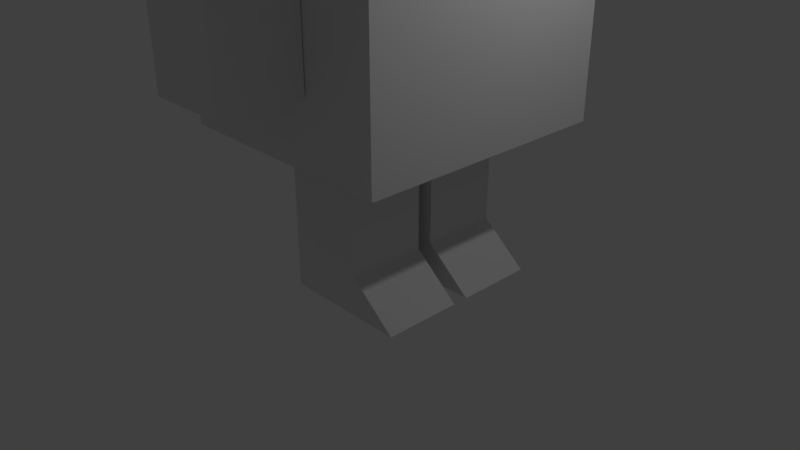 # Source: ModeloPersonagens.blend  (saved by Blender 2.79.0; exported with 4.5.12 LTS)
import bpy
from mathutils import Matrix  # noqa: F401  (used for matrix-valued properties, if any)

bpy.ops.wm.read_factory_settings(use_empty=True)
scene = bpy.context.scene
scene.name = 'Scene'

# ---- collections
col_collection_1 = bpy.data.collections.new('Collection 1'); scene.collection.children.link(col_collection_1)

# ---- world
world_world = bpy.data.worlds.new('World'); scene.world = world_world
world_world.color = (0.05088, 0.05088, 0.05088)
world_world.use_sun_shadow = False
world_world.sun_shadow_jitter_overblur = 0.0
world_world.cycles.sampling_method = 'MANUAL'

# ---- cameras
cam_camera = bpy.data.cameras.new('Camera')
cam_camera.clip_end = 100.0
cam_camera.lens = 35.0
cam_camera.sensor_width = 32.0
cam_camera.sensor_height = 18.0
cam_camera.ortho_scale = 7.314
cam_camera.dof.focus_distance = 0.0
cam_camera.dof.aperture_fstop = 128.0

# ---- lights
light_lamp = bpy.data.lights.new('Lamp', 'POINT')
light_lamp.transmission_factor = 0.0
light_lamp.cutoff_distance = 30.0
light_lamp.energy = 100.0
light_lamp.shadow_buffer_clip_start = 1.001
light_lamp.shadow_soft_size = 0.1
light_lamp.shadow_maximum_resolution = 0.006
light_lamp.use_absolute_resolution = True

# ---- meshes
me_cube_005 = bpy.data.meshes.new('Cube.005')
me_cube_005.from_pydata([(1.0, 1.0, -1.0), (1.0, 1.0, 1.0), (1.0, 0.0, -1.0), (1.0, 0.0, 1.0), (0.0, 1.0, -1.0), (0.0, 1.0, 1.0), (0.0, 0.0, 1.0), (0.0, 0.0, -1.0)], [], [(4, 5, 1, 0), (6, 7, 2, 3), (5, 4, 7, 6), (4, 0, 2, 7), (0, 1, 3, 2), (1, 5, 6, 3)])
me_cube_005.use_remesh_preserve_volume = False
me_cube_005.use_remesh_preserve_attributes = False
me_cube_005.use_mirror_vertex_groups = False
me_cube_005.update()
me_cube_004 = bpy.data.meshes.new('Cube.004')
me_cube_004.from_pydata([(-1.56, -1.89, -1.08), (-1.56, -1.89, 2.28), (-1.56, 1.89, -1.08), (-1.56, 1.89, 2.28), (2.36, -1.89, -1.08), (2.36, -1.89, 2.28), (2.36, 1.89, -1.08), (2.36, 1.89, 2.28)], [], [(0, 1, 3, 2), (2, 3, 7, 6), (6, 7, 5, 4), (4, 5, 1, 0), (2, 6, 4, 0), (7, 3, 1, 5)])
me_cube_004.use_remesh_preserve_volume = False
me_cube_004.use_remesh_preserve_attributes = False
me_cube_004.use_mirror_vertex_groups = False
me_cube_004.update()
me_cube_003 = bpy.data.meshes.new('Cube.003')
me_cube_003.from_pydata([(-1.25, -1.139, -1.0), (-1.25, -1.139, 1.143), (-1.25, 1.139, -1.0), (-1.25, 1.139, 1.143), (1.208, -1.139, -1.0), (1.208, -1.139, 1.143), (1.208, 1.139, -1.0), (1.208, 1.139, 1.143)], [], [(0, 1, 3, 2), (2, 3, 7, 6), (6, 7, 5, 4), (4, 5, 1, 0), (2, 6, 4, 0), (7, 3, 1, 5)])
me_cube_003.use_remesh_preserve_volume = False
me_cube_003.use_remesh_preserve_attributes = False
me_cube_003.use_mirror_vertex_groups = False
me_cube_003.update()
me_cube_002 = bpy.data.meshes.new('Cube.002')
me_cube_002.from_pydata([(1.602, 1.1, -1.0), (1.0, 1.1, 1.0), (1.602, 0.1, -1.0), (1.0, 0.1, 1.0), (0.0, 1.1, -1.0), (0.0, 1.1, 1.0), (0.0, 0.1, 1.0), (0.0, 0.1, -1.0), (1.0, 1.1, -0.502), (1.0, 0.1, -0.502), (0.0, 0.1, -0.502), (0.0, 1.1, -0.502)], [], [(11, 5, 1, 8), (10, 7, 2, 9), (11, 4, 7, 10), (4, 0, 2, 7), (8, 1, 3, 9), (1, 5, 6, 3), (0, 8, 9, 2), (5, 11, 10, 6), (6, 10, 9, 3), (4, 11, 8, 0)])
me_cube_002.use_remesh_preserve_volume = False
me_cube_002.use_remesh_preserve_attributes = False
me_cube_002.use_mirror_vertex_groups = False
me_cube_002.update()
me_cube_006 = bpy.data.meshes.new('Cube.006')
me_cube_006.from_pydata([(1.0, 1.0, -1.0), (1.0, 1.0, 1.0), (1.0, 0.0, -1.0), (1.0, 0.0, 1.0), (0.0, 1.0, -1.0), (0.0, 1.0, 1.0), (0.0, 0.0, 1.0), (0.0, 0.0, -1.0)], [], [(4, 5, 1, 0), (6, 7, 2, 3), (5, 4, 7, 6), (4, 0, 2, 7), (0, 1, 3, 2), (1, 5, 6, 3)])
me_cube_006.use_remesh_preserve_volume = False
me_cube_006.use_remesh_preserve_attributes = False
me_cube_006.use_mirror_vertex_groups = False
me_cube_006.update()

# ---- objects
ob_cube_003 = bpy.data.objects.new('Cube.003', me_cube_005)
ob_cube_002 = bpy.data.objects.new('Cube.002', me_cube_004)
ob_cube_001 = bpy.data.objects.new('Cube.001', me_cube_003)
ob_cube = bpy.data.objects.new('Cube', me_cube_002)
ob_lamp = bpy.data.objects.new('Lamp', light_lamp)
ob_camera = bpy.data.objects.new('Camera', cam_camera)
ob_cube_004 = bpy.data.objects.new('Cube.004', me_cube_006)

# ---- transforms, parenting, visibility, modifiers, constraints
ob_cube_003.location = (0.0, 1.65, 3.7)
ob_cube_003.lineart.crease_threshold = 0.0
ob_cube_002.location = (0.0, 0.0, 5.8)
ob_cube_002.lineart.crease_threshold = 0.0
ob_cube_001.location = (0.4865, 0.0, 3.3)
ob_cube_001.scale = (1.2, 1.44, 1.4)
ob_cube_001.lineart.crease_threshold = 0.0
ob_cube.location = (0.0, 0.0, 1.0)
ob_cube.lineart.crease_threshold = 0.0
_m = ob_cube.modifiers.new('Mirror', 'MIRROR')
_m.use_axis = (False, True, False)
ob_lamp.location = (4.076, 1.005, 5.904)
ob_lamp.rotation_euler = (0.6503, 0.05522, 1.866)
ob_lamp.lock_rotations_4d = False
ob_lamp.empty_display_type = 'ARROWS'
ob_lamp.color = (0.0, 0.0, 0.0, 0.0)
ob_lamp.lineart.crease_threshold = 0.0
ob_camera.location = (7.481, -6.508, 5.344)
ob_camera.rotation_euler = (1.109, 0.0, 0.8149)
ob_camera.lock_rotations_4d = False
ob_camera.empty_display_type = 'ARROWS'
ob_camera.color = (0.0, 0.0, 0.0, 0.0)
ob_camera.display_type = 'WIRE'
ob_camera.lineart.crease_threshold = 0.0
ob_cube_004.location = (0.0, -2.65, 3.7)
ob_cube_004.lineart.crease_threshold = 0.0

# ---- collection membership
col_collection_1.objects.link(ob_cube_003)
col_collection_1.objects.link(ob_cube_002)
col_collection_1.objects.link(ob_cube_001)
col_collection_1.objects.link(ob_cube)
col_collection_1.objects.link(ob_lamp)
col_collection_1.objects.link(ob_camera)
col_collection_1.objects.link(ob_cube_004)

# ---- scene / render settings (as saved in the file)
scene.camera = ob_camera
scene.frame_start = 1; scene.frame_end = 250; scene.frame_set(1)
scene.render.engine = 'BLENDER_EEVEE_NEXT'
scene.render.resolution_percentage = 50
scene.render.dither_intensity = 0.0
scene.cycles.use_denoising = False
scene.cycles.samples = 128
scene.cycles.sampling_pattern = 'TABULATED_SOBOL'
scene.cycles.use_adaptive_sampling = False
scene.cycles.use_light_tree = False
scene.cycles.blur_glossy = 0.0
scene.cycles.sample_clamp_indirect = 0.0
scene.view_settings.view_transform = 'Standard'
bpy.context.view_layer.update()
